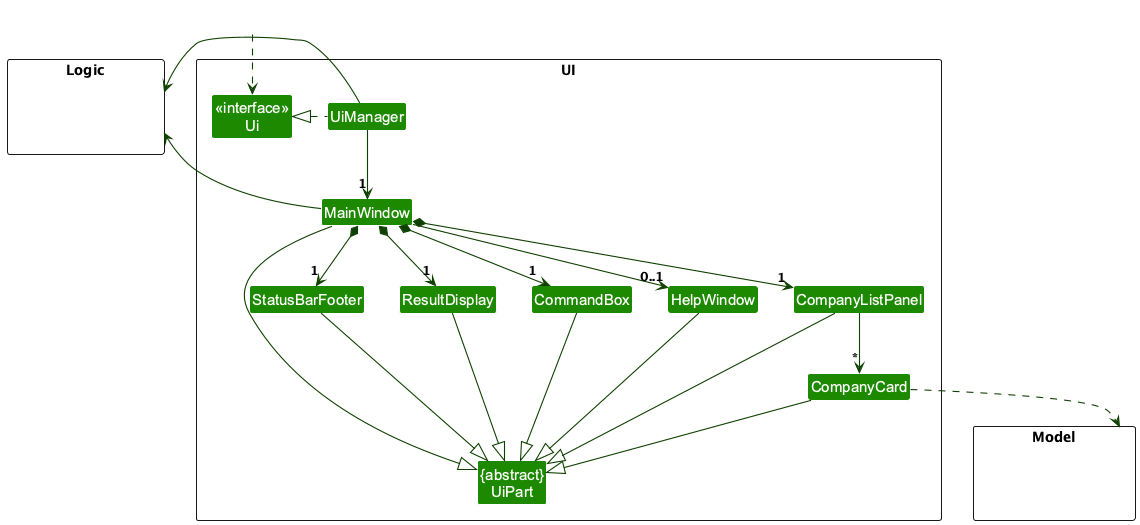

The diagram above was rendered by PlantUML. Its source (embedded in the PNG):
@startuml
!include style.puml
skinparam arrowThickness 1.1
skinparam arrowColor UI_COLOR_T4
skinparam classBackgroundColor UI_COLOR

package UI <<Rectangle>>{
Class "<<interface>>\nUi" as Ui
Class "{abstract}\nUiPart" as UiPart
Class UiManager
Class MainWindow
Class HelpWindow
Class ResultDisplay
Class CompanyListPanel
Class CompanyCard
Class StatusBarFooter
Class CommandBox
}

package Model <<Rectangle>> {
Class HiddenModel #FFFFFF
}

package Logic <<Rectangle>> {
Class HiddenLogic #FFFFFF
}

Class HiddenOutside #FFFFFF
HiddenOutside ..> Ui

UiManager .left.|> Ui
UiManager -down-> "1" MainWindow
MainWindow *-down->  "1" CommandBox
MainWindow *-down-> "1" ResultDisplay
MainWindow *-down-> "1" CompanyListPanel
MainWindow *-down-> "1" StatusBarFooter
MainWindow --> "0..1" HelpWindow

CompanyListPanel -down-> "*" CompanyCard

MainWindow -left-|> UiPart

ResultDisplay --|> UiPart
CommandBox --|> UiPart
CompanyListPanel --|> UiPart
CompanyCard --|> UiPart
StatusBarFooter --|> UiPart
HelpWindow --|> UiPart

CompanyCard ..> Model
UiManager -right-> Logic
MainWindow -left-> Logic

CompanyListPanel -[hidden]left- HelpWindow
HelpWindow -[hidden]left- CommandBox
CommandBox -[hidden]left- ResultDisplay
ResultDisplay -[hidden]left- StatusBarFooter

MainWindow -[hidden]-|> UiPart
@enduml